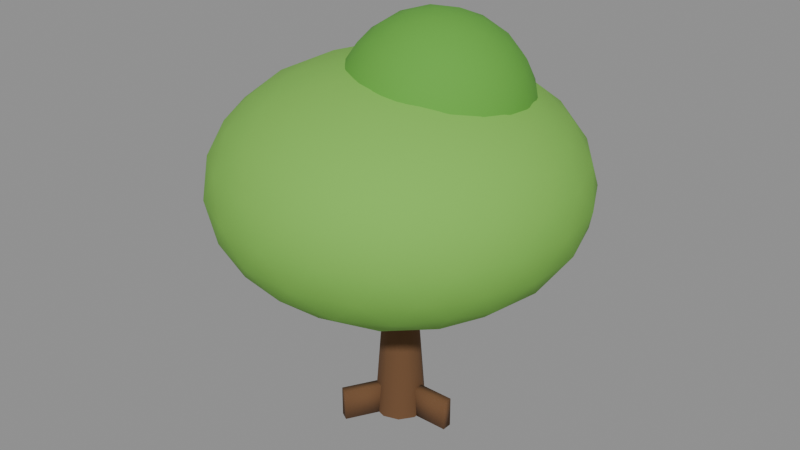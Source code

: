 # Source: prop_tree_tropical_1.blend  (saved by Blender 5.0.119; exported with 4.5.12 LTS)
import bpy
from mathutils import Matrix  # noqa: F401  (used for matrix-valued properties, if any)

bpy.ops.wm.read_factory_settings(use_empty=True)
scene = bpy.context.scene
scene.name = 'Scene'

# ---- materials (node trees are filled in below, after node groups)
mat_trunk = bpy.data.materials.new('Trunk')
mat_trunk.diffuse_color = (0.4196, 0.2902, 0.1804, 1.0)
mat_leafc = bpy.data.materials.new('LeafC')
mat_leafc.diffuse_color = (0.4902, 0.7451, 0.2941, 1.0)
mat_leafa = bpy.data.materials.new('LeafA')
mat_leafa.diffuse_color = (0.3725, 0.6588, 0.2275, 1.0)

# ---- material node trees
mat_trunk.use_nodes = True; mat_trunk.node_tree.nodes.clear()
_N = mat_trunk.node_tree.nodes; _L = mat_trunk.node_tree.links
n0 = _N.new('ShaderNodeBsdfPrincipled'); n0.name = 'Principled BSDF'; n0.location = (-200, 100)
n0.inputs[0].default_value = (0.147, 0.06848, 0.02732, 1.0)
n0.inputs[2].default_value = 0.95
n1 = _N.new('ShaderNodeOutputMaterial'); n1.name = 'Material Output'; n1.location = (200, 100)
_L.new(n0.outputs[0], n1.inputs[0])
n1.is_active_output = True
mat_leafc.use_nodes = True; mat_leafc.node_tree.nodes.clear()
_N = mat_leafc.node_tree.nodes; _L = mat_leafc.node_tree.links
n0 = _N.new('ShaderNodeBsdfPrincipled'); n0.name = 'Principled BSDF'; n0.location = (-200, 100)
n0.inputs[0].default_value = (0.2051, 0.5149, 0.07036, 1.0)
n0.inputs[2].default_value = 0.9
n1 = _N.new('ShaderNodeOutputMaterial'); n1.name = 'Material Output'; n1.location = (200, 100)
_L.new(n0.outputs[0], n1.inputs[0])
n1.is_active_output = True
mat_leafa.use_nodes = True; mat_leafa.node_tree.nodes.clear()
_N = mat_leafa.node_tree.nodes; _L = mat_leafa.node_tree.links
n0 = _N.new('ShaderNodeBsdfPrincipled'); n0.name = 'Principled BSDF'; n0.location = (-200, 100)
n0.inputs[0].default_value = (0.1144, 0.3916, 0.04231, 1.0)
n0.inputs[2].default_value = 0.9
n1 = _N.new('ShaderNodeOutputMaterial'); n1.name = 'Material Output'; n1.location = (200, 100)
_L.new(n0.outputs[0], n1.inputs[0])
n1.is_active_output = True

# ---- meshes
me_trunk = bpy.data.meshes.new('Trunk')
me_trunk.from_pydata([(0.0, 0.42, -1.2), (0.0, 0.24, 1.2), (0.2469, 0.3398, -1.2), (0.1411, 0.1942, 1.2), (0.3994, 0.1298, -1.2), (0.2283, 0.07416, 1.2), (0.3994, -0.1298, -1.2), (0.2283, -0.07416, 1.2), (0.2469, -0.3398, -1.2), (0.1411, -0.1942, 1.2), (0.0, -0.42, -1.2), (0.0, -0.24, 1.2), (-0.2469, -0.3398, -1.2), (-0.1411, -0.1942, 1.2), (-0.3994, -0.1298, -1.2), (-0.2283, -0.07416, 1.2), (-0.3994, 0.1298, -1.2), (-0.2283, 0.07416, 1.2), (-0.2469, 0.3398, -1.2), (-0.1411, 0.1942, 1.2)], [], [(0, 1, 3, 2), (2, 3, 5, 4), (4, 5, 7, 6), (6, 7, 9, 8), (8, 9, 11, 10), (10, 11, 13, 12), (12, 13, 15, 14), (14, 15, 17, 16), (3, 1, 19, 17, 15, 13, 11, 9, 7, 5), (16, 17, 19, 18), (18, 19, 1, 0), (0, 2, 4, 6, 8, 10, 12, 14, 16, 18)])
me_trunk.polygons.foreach_set('use_smooth', [True] * 12)
_k = set([(0, 2), (0, 18), (1, 3), (1, 19), (2, 4), (3, 5), (4, 6), (5, 7), (6, 8), (7, 9), (8, 10), (9, 11), (10, 12), (11, 13), (12, 14), (13, 15), (14, 16), (15, 17), (16, 18), (17, 19)])
me_trunk.attributes.new('sharp_edge', 'BOOLEAN', 'EDGE').data.foreach_set('value', [ (min(e.vertices), max(e.vertices)) in _k for e in me_trunk.edges])
me_trunk.materials.append(mat_trunk)
me_trunk.update()
me_root0 = bpy.data.meshes.new('Root0')
me_root0.from_pydata([(-0.45, -0.08, -0.25), (-0.45, -0.08, 0.25), (-0.45, 0.08, -0.25), (-0.45, 0.08, 0.25), (0.45, -0.08, -0.25), (0.45, -0.08, 0.25), (0.45, 0.08, -0.25), (0.45, 0.08, 0.25)], [], [(0, 1, 3, 2), (2, 3, 7, 6), (6, 7, 5, 4), (4, 5, 1, 0), (2, 6, 4, 0), (7, 3, 1, 5)])
me_root0.polygons.foreach_set('use_smooth', [True] * 6)
_k = set([(0, 1), (0, 2), (0, 4), (1, 3), (1, 5), (2, 3), (2, 6), (3, 7), (4, 5), (4, 6), (5, 7), (6, 7)])
me_root0.attributes.new('sharp_edge', 'BOOLEAN', 'EDGE').data.foreach_set('value', [ (min(e.vertices), max(e.vertices)) in _k for e in me_root0.edges])
me_root0.materials.append(mat_trunk)
me_root0.update()
me_root1 = bpy.data.meshes.new('Root1')
me_root1.from_pydata([(-0.45, -0.08, -0.25), (-0.45, -0.08, 0.25), (-0.45, 0.08, -0.25), (-0.45, 0.08, 0.25), (0.45, -0.08, -0.25), (0.45, -0.08, 0.25), (0.45, 0.08, -0.25), (0.45, 0.08, 0.25)], [], [(0, 1, 3, 2), (2, 3, 7, 6), (6, 7, 5, 4), (4, 5, 1, 0), (2, 6, 4, 0), (7, 3, 1, 5)])
me_root1.polygons.foreach_set('use_smooth', [True] * 6)
_k = set([(0, 1), (0, 2), (0, 4), (1, 3), (1, 5), (2, 3), (2, 6), (3, 7), (4, 5), (4, 6), (5, 7), (6, 7)])
me_root1.attributes.new('sharp_edge', 'BOOLEAN', 'EDGE').data.foreach_set('value', [ (min(e.vertices), max(e.vertices)) in _k for e in me_root1.edges])
me_root1.materials.append(mat_trunk)
me_root1.update()
me_root2 = bpy.data.meshes.new('Root2')
me_root2.from_pydata([(-0.45, -0.08, -0.25), (-0.45, -0.08, 0.25), (-0.45, 0.08, -0.25), (-0.45, 0.08, 0.25), (0.45, -0.08, -0.25), (0.45, -0.08, 0.25), (0.45, 0.08, -0.25), (0.45, 0.08, 0.25)], [], [(0, 1, 3, 2), (2, 3, 7, 6), (6, 7, 5, 4), (4, 5, 1, 0), (2, 6, 4, 0), (7, 3, 1, 5)])
me_root2.polygons.foreach_set('use_smooth', [True] * 6)
_k = set([(0, 1), (0, 2), (0, 4), (1, 3), (1, 5), (2, 3), (2, 6), (3, 7), (4, 5), (4, 6), (5, 7), (6, 7)])
me_root2.attributes.new('sharp_edge', 'BOOLEAN', 'EDGE').data.foreach_set('value', [ (min(e.vertices), max(e.vertices)) in _k for e in me_root2.edges])
me_root2.materials.append(mat_trunk)
me_root2.update()
me_crown = bpy.data.meshes.new('Crown')
me_crown.from_pydata([(0.0, 0.0, -1.8), (1.997, -1.451, -0.805), (-0.7628, -2.348, -0.805), (-2.469, 0.0, -0.805), (-0.7628, 2.348, -0.805), (1.997, 1.451, -0.805), (0.7628, -2.348, 0.805), (-1.997, -1.451, 0.805), (-1.997, 1.451, 0.805), (0.7628, 2.348, 0.805), (2.469, 0.0, 0.805), (0.0, 0.0, 1.8), (-0.6426, -1.978, -1.184), (-0.4484, -1.38, -1.531), (-0.2142, -0.6592, -1.742), (0.5608, -0.4074, -1.742), (1.174, -0.8529, -1.531), (1.682, -1.222, -1.184), (1.468, -1.882, -0.9041), (0.7255, -2.233, -0.9463), (-0.0818, -2.385, -0.9041), (2.243, 0.8149, -0.9041), (2.348, -8.058e-08, -0.9463), (2.243, -0.8149, -0.9041), (0.5608, 0.4074, -1.742), (1.174, 0.8529, -1.531), (1.682, 1.222, -1.184), (-2.079, 0.0, -1.184), (-1.451, 0.0, -1.531), (-0.6932, 0.0, -1.742), (-1.336, -1.978, -0.9041), (-1.899, -1.38, -0.9463), (-2.294, -0.6592, -0.9041), (-0.6426, 1.978, -1.184), (-0.4484, 1.38, -1.531), (-0.2142, 0.6592, -1.742), (-2.294, 0.6592, -0.9041), (-1.899, 1.38, -0.9463), (-1.336, 1.978, -0.9041), (-0.0818, 2.385, -0.9041), (0.7255, 2.233, -0.9463), (1.468, 1.882, -0.9041), (2.64, -0.4074, 0.4521), (2.625, -0.8529, 0.0), (2.376, -1.222, -0.4521), (2.376, 1.222, -0.4521), (2.625, 0.8529, 0.0), (2.64, 0.4074, 0.4521), (0.4284, -2.637, 0.4521), (0.0, -2.76, 0.0), (-0.4284, -2.637, -0.4521), (1.897, -1.882, -0.4521), (1.622, -2.233, 0.0), (1.203, -2.385, 0.4521), (-2.376, -1.222, 0.4521), (-2.625, -0.8529, 0.0), (-2.64, -0.4074, -0.4521), (-1.203, -2.385, -0.4521), (-1.622, -2.233, 0.0), (-1.897, -1.882, 0.4521), (-1.897, 1.882, 0.4521), (-1.622, 2.233, 0.0), (-1.203, 2.385, -0.4521), (-2.64, 0.4074, -0.4521), (-2.625, 0.8529, 0.0), (-2.376, 1.222, 0.4521), (1.203, 2.385, 0.4521), (1.622, 2.233, 0.0), (1.897, 1.882, -0.4521), (-0.4284, 2.637, -0.4521), (0.0, 2.76, 0.0), (0.4284, 2.637, 0.4521), (2.294, -0.6592, 0.9041), (1.899, -1.38, 0.9463), (1.336, -1.978, 0.9041), (0.0818, -2.385, 0.9041), (-0.7255, -2.233, 0.9463), (-1.468, -1.882, 0.9041), (-2.243, -0.8149, 0.9041), (-2.348, 8.058e-08, 0.9463), (-2.243, 0.8149, 0.9041), (-1.468, 1.882, 0.9041), (-0.7255, 2.233, 0.9463), (0.0818, 2.385, 0.9041), (1.336, 1.978, 0.9041), (1.899, 1.38, 0.9463), (2.294, 0.6592, 0.9041), (0.2142, -0.6592, 1.742), (0.4484, -1.38, 1.531), (0.6426, -1.978, 1.184), (2.079, 0.0, 1.184), (1.451, 0.0, 1.531), (0.6932, 0.0, 1.742), (-0.5608, -0.4074, 1.742), (-1.174, -0.8529, 1.531), (-1.682, -1.222, 1.184), (-0.5608, 0.4074, 1.742), (-1.174, 0.8529, 1.531), (-1.682, 1.222, 1.184), (0.2142, 0.6592, 1.742), (0.4484, 1.38, 1.531), (0.6426, 1.978, 1.184), (0.9986, 0.7255, 1.61), (1.761, 0.7255, 1.302), (1.234, 1.451, 1.303), (-0.3814, 1.174, 1.61), (-0.1457, 1.899, 1.303), (-0.9986, 1.622, 1.303), (-1.234, 0.0, 1.61), (-1.851, 0.4484, 1.302), (-1.851, -0.4484, 1.302), (-0.3814, -1.174, 1.61), (-0.9986, -1.622, 1.303), (-0.1457, -1.899, 1.303), (0.9986, -0.7255, 1.61), (1.234, -1.451, 1.303), (1.761, -0.7255, 1.302), (2.379, 1.174, 0.4975), (2.233, 1.622, 4.92e-08), (1.851, 1.899, 0.4975), (-0.3814, 2.625, 0.4975), (-0.8529, 2.625, -8.364e-07), (-1.234, 2.348, 0.4975), (-2.614, 0.4484, 0.4975), (-2.76, -1.056e-06, 1.181e-06), (-2.614, -0.4484, 0.4975), (-1.234, -2.348, 0.4975), (-0.8529, -2.625, -1.427e-06), (-0.3814, -2.625, 0.4975), (1.851, -1.899, 0.4975), (2.233, -1.622, -3.444e-06), (2.379, -1.174, 0.4975), (0.8529, 2.625, 0.0), (1.234, 2.348, -0.4975), (0.3814, 2.625, -0.4975), (-2.233, 1.622, 0.0), (-1.851, 1.899, -0.4975), (-2.379, 1.174, -0.4975), (-2.233, -1.622, 0.0), (-2.379, -1.174, -0.4975), (-1.851, -1.899, -0.4975), (0.8529, -2.625, 0.0), (0.3814, -2.625, -0.4975), (1.234, -2.348, -0.4975), (2.76, -7.207e-08, 0.0), (2.614, -0.4484, -0.4975), (2.614, 0.4484, -0.4975), (0.9986, 1.622, -1.303), (0.3814, 1.174, -1.61), (0.1457, 1.899, -1.303), (-1.234, 1.451, -1.303), (-0.9986, 0.7255, -1.61), (-1.761, 0.7255, -1.302), (-1.761, -0.7255, -1.302), (-0.9986, -0.7255, -1.61), (-1.234, -1.451, -1.302), (1.851, 0.4484, -1.302), (1.851, -0.4484, -1.302), (1.234, -1.999e-06, -1.61), (0.1457, -1.899, -1.303), (0.3814, -1.174, -1.61), (0.9986, -1.622, -1.302)], [], [(0, 15, 14), (1, 17, 23), (0, 14, 29), (0, 29, 35), (0, 35, 24), (1, 23, 44), (2, 20, 50), (3, 32, 56), (4, 38, 62), (5, 41, 68), (1, 44, 51), (2, 50, 57), (3, 56, 63), (4, 62, 69), (5, 68, 45), (6, 74, 89), (7, 77, 95), (8, 80, 98), (9, 83, 101), (10, 86, 90), (92, 99, 11), (91, 102, 92), (90, 103, 91), (92, 102, 99), (102, 100, 99), (91, 103, 102), (103, 104, 102), (102, 104, 100), (104, 101, 100), (90, 86, 103), (86, 85, 103), (103, 85, 104), (85, 84, 104), (104, 84, 101), (84, 9, 101), (99, 96, 11), (100, 105, 99), (101, 106, 100), (99, 105, 96), (105, 97, 96), (100, 106, 105), (106, 107, 105), (105, 107, 97), (107, 98, 97), (101, 83, 106), (83, 82, 106), (106, 82, 107), (82, 81, 107), (107, 81, 98), (81, 8, 98), (96, 93, 11), (97, 108, 96), (98, 109, 97), (96, 108, 93), (108, 94, 93), (97, 109, 108), (109, 110, 108), (108, 110, 94), (110, 95, 94), (98, 80, 109), (80, 79, 109), (109, 79, 110), (79, 78, 110), (110, 78, 95), (78, 7, 95), (93, 87, 11), (94, 111, 93), (95, 112, 94), (93, 111, 87), (111, 88, 87), (94, 112, 111), (112, 113, 111), (111, 113, 88), (113, 89, 88), (95, 77, 112), (77, 76, 112), (112, 76, 113), (76, 75, 113), (113, 75, 89), (75, 6, 89), (87, 92, 11), (88, 114, 87), (89, 115, 88), (87, 114, 92), (114, 91, 92), (88, 115, 114), (115, 116, 114), (114, 116, 91), (116, 90, 91), (89, 74, 115), (74, 73, 115), (115, 73, 116), (73, 72, 116), (116, 72, 90), (72, 10, 90), (47, 86, 10), (46, 117, 47), (45, 118, 46), (47, 117, 86), (117, 85, 86), (46, 118, 117), (118, 119, 117), (117, 119, 85), (119, 84, 85), (45, 68, 118), (68, 67, 118), (118, 67, 119), (67, 66, 119), (119, 66, 84), (66, 9, 84), (71, 83, 9), (70, 120, 71), (69, 121, 70), (71, 120, 83), (120, 82, 83), (70, 121, 120), (121, 122, 120), (120, 122, 82), (122, 81, 82), (69, 62, 121), (62, 61, 121), (121, 61, 122), (61, 60, 122), (122, 60, 81), (60, 8, 81), (65, 80, 8), (64, 123, 65), (63, 124, 64), (65, 123, 80), (123, 79, 80), (64, 124, 123), (124, 125, 123), (123, 125, 79), (125, 78, 79), (63, 56, 124), (56, 55, 124), (124, 55, 125), (55, 54, 125), (125, 54, 78), (54, 7, 78), (59, 77, 7), (58, 126, 59), (57, 127, 58), (59, 126, 77), (126, 76, 77), (58, 127, 126), (127, 128, 126), (126, 128, 76), (128, 75, 76), (57, 50, 127), (50, 49, 127), (127, 49, 128), (49, 48, 128), (128, 48, 75), (48, 6, 75), (53, 74, 6), (52, 129, 53), (51, 130, 52), (53, 129, 74), (129, 73, 74), (52, 130, 129), (130, 131, 129), (129, 131, 73), (131, 72, 73), (51, 44, 130), (44, 43, 130), (130, 43, 131), (43, 42, 131), (131, 42, 72), (42, 10, 72), (66, 71, 9), (67, 132, 66), (68, 133, 67), (66, 132, 71), (132, 70, 71), (67, 133, 132), (133, 134, 132), (132, 134, 70), (134, 69, 70), (68, 41, 133), (41, 40, 133), (133, 40, 134), (40, 39, 134), (134, 39, 69), (39, 4, 69), (60, 65, 8), (61, 135, 60), (62, 136, 61), (60, 135, 65), (135, 64, 65), (61, 136, 135), (136, 137, 135), (135, 137, 64), (137, 63, 64), (62, 38, 136), (38, 37, 136), (136, 37, 137), (37, 36, 137), (137, 36, 63), (36, 3, 63), (54, 59, 7), (55, 138, 54), (56, 139, 55), (54, 138, 59), (138, 58, 59), (55, 139, 138), (139, 140, 138), (138, 140, 58), (140, 57, 58), (56, 32, 139), (32, 31, 139), (139, 31, 140), (31, 30, 140), (140, 30, 57), (30, 2, 57), (48, 53, 6), (49, 141, 48), (50, 142, 49), (48, 141, 53), (141, 52, 53), (49, 142, 141), (142, 143, 141), (141, 143, 52), (143, 51, 52), (50, 20, 142), (20, 19, 142), (142, 19, 143), (19, 18, 143), (143, 18, 51), (18, 1, 51), (42, 47, 10), (43, 144, 42), (44, 145, 43), (42, 144, 47), (144, 46, 47), (43, 145, 144), (145, 146, 144), (144, 146, 46), (146, 45, 46), (44, 23, 145), (23, 22, 145), (145, 22, 146), (22, 21, 146), (146, 21, 45), (21, 5, 45), (26, 41, 5), (25, 147, 26), (24, 148, 25), (26, 147, 41), (147, 40, 41), (25, 148, 147), (148, 149, 147), (147, 149, 40), (149, 39, 40), (24, 35, 148), (35, 34, 148), (148, 34, 149), (34, 33, 149), (149, 33, 39), (33, 4, 39), (33, 38, 4), (34, 150, 33), (35, 151, 34), (33, 150, 38), (150, 37, 38), (34, 151, 150), (151, 152, 150), (150, 152, 37), (152, 36, 37), (35, 29, 151), (29, 28, 151), (151, 28, 152), (28, 27, 152), (152, 27, 36), (27, 3, 36), (27, 32, 3), (28, 153, 27), (29, 154, 28), (27, 153, 32), (153, 31, 32), (28, 154, 153), (154, 155, 153), (153, 155, 31), (155, 30, 31), (29, 14, 154), (14, 13, 154), (154, 13, 155), (13, 12, 155), (155, 12, 30), (12, 2, 30), (21, 26, 5), (22, 156, 21), (23, 157, 22), (21, 156, 26), (156, 25, 26), (22, 157, 156), (157, 158, 156), (156, 158, 25), (158, 24, 25), (23, 17, 157), (17, 16, 157), (157, 16, 158), (16, 15, 158), (158, 15, 24), (15, 0, 24), (12, 20, 2), (13, 159, 12), (14, 160, 13), (12, 159, 20), (159, 19, 20), (13, 160, 159), (160, 161, 159), (159, 161, 19), (161, 18, 19), (14, 15, 160), (15, 16, 160), (160, 16, 161), (16, 17, 161), (161, 17, 18), (17, 1, 18)])
me_crown.polygons.foreach_set('use_smooth', [True] * 320)
me_crown.materials.append(mat_leafc)
me_crown.update()
me_crowntop = bpy.data.meshes.new('CrownTop')
me_crowntop.from_pydata([(0.0, 0.0, -1.4), (1.013, -0.736, -0.6261), (-0.3869, -1.191, -0.6261), (-1.252, 0.0, -0.6261), (-0.3869, 1.191, -0.6261), (1.013, 0.736, -0.6261), (0.3869, -1.191, 0.6261), (-1.013, -0.736, 0.6261), (-1.013, 0.736, 0.6261), (0.3869, 1.191, 0.6261), (1.252, 0.0, 0.6261), (0.0, 0.0, 1.4), (-0.326, -1.003, -0.9205), (-0.2274, -0.7, -1.191), (-0.1086, -0.3344, -1.355), (0.2845, -0.2067, -1.355), (0.5955, -0.4326, -1.191), (0.8534, -0.62, -0.9205), (0.7447, -0.9544, -0.7032), (0.368, -1.133, -0.736), (-0.04149, -1.21, -0.7032), (1.138, 0.4133, -0.7032), (1.191, 0.0, -0.736), (1.138, -0.4133, -0.7032), (0.2845, 0.2067, -1.355), (0.5955, 0.4326, -1.191), (0.8534, 0.62, -0.9205), (-1.055, 0.0, -0.9205), (-0.736, 0.0, -1.191), (-0.3516, 0.0, -1.355), (-0.6776, -1.003, -0.7032), (-0.9635, -0.7, -0.736), (-1.163, -0.3344, -0.7032), (-0.326, 1.003, -0.9205), (-0.2274, 0.7, -1.191), (-0.1086, 0.3344, -1.355), (-1.163, 0.3344, -0.7032), (-0.9635, 0.7, -0.736), (-0.6776, 1.003, -0.7032), (-0.04149, 1.21, -0.7032), (0.368, 1.133, -0.736), (0.7447, 0.9544, -0.7032), (1.339, -0.2067, 0.3516), (1.331, -0.4326, 0.0), (1.205, -0.62, -0.3516), (1.205, 0.62, -0.3516), (1.331, 0.4326, 0.0), (1.339, 0.2067, 0.3516), (0.2173, -1.338, 0.3516), (0.0, -1.4, 0.0), (-0.2173, -1.338, -0.3516), (0.962, -0.9544, -0.3516), (0.8229, -1.133, 0.0), (0.6104, -1.21, 0.3516), (-1.205, -0.62, 0.3516), (-1.331, -0.4326, 0.0), (-1.339, -0.2067, -0.3516), (-0.6104, -1.21, -0.3516), (-0.8229, -1.133, 0.0), (-0.962, -0.9544, 0.3516), (-0.962, 0.9544, 0.3516), (-0.8229, 1.133, 0.0), (-0.6104, 1.21, -0.3516), (-1.339, 0.2067, -0.3516), (-1.331, 0.4326, 0.0), (-1.205, 0.62, 0.3516), (0.6104, 1.21, 0.3516), (0.8229, 1.133, 0.0), (0.962, 0.9544, -0.3516), (-0.2173, 1.338, -0.3516), (0.0, 1.4, 0.0), (0.2173, 1.338, 0.3516), (1.163, -0.3344, 0.7032), (0.9635, -0.7, 0.736), (0.6776, -1.003, 0.7032), (0.04149, -1.21, 0.7032), (-0.368, -1.133, 0.736), (-0.7447, -0.9544, 0.7032), (-1.138, -0.4133, 0.7032), (-1.191, 0.0, 0.736), (-1.138, 0.4133, 0.7032), (-0.7447, 0.9544, 0.7032), (-0.368, 1.133, 0.736), (0.04149, 1.21, 0.7032), (0.6776, 1.003, 0.7032), (0.9635, 0.7, 0.736), (1.163, 0.3344, 0.7032), (0.1086, -0.3344, 1.355), (0.2274, -0.7, 1.191), (0.326, -1.003, 0.9205), (1.055, 0.0, 0.9205), (0.736, 0.0, 1.191), (0.3516, 0.0, 1.355), (-0.2845, -0.2067, 1.355), (-0.5955, -0.4326, 1.191), (-0.8534, -0.62, 0.9205), (-0.2845, 0.2067, 1.355), (-0.5955, 0.4326, 1.191), (-0.8534, 0.62, 0.9205), (0.1086, 0.3344, 1.355), (0.2274, 0.7, 1.191), (0.326, 1.003, 0.9205), (0.5065, 0.368, 1.252), (0.8935, 0.368, 1.013), (0.6261, 0.736, 1.013), (-0.1935, 0.5954, 1.252), (-0.07391, 0.9635, 1.013), (-0.5065, 0.8229, 1.013), (-0.6261, 0.0, 1.252), (-0.9391, 0.2274, 1.013), (-0.9391, -0.2274, 1.013), (-0.1935, -0.5954, 1.252), (-0.5065, -0.8229, 1.013), (-0.07391, -0.9635, 1.013), (0.5065, -0.368, 1.252), (0.6261, -0.736, 1.013), (0.8935, -0.368, 1.013), (1.207, 0.5955, 0.387), (1.133, 0.8229, 0.0), (0.9391, 0.9635, 0.387), (-0.1935, 1.331, 0.387), (-0.4326, 1.331, -6.56e-07), (-0.6261, 1.191, 0.387), (-1.326, 0.2274, 0.387), (-1.4, -5.248e-07, 8.855e-07), (-1.326, -0.2274, 0.387), (-0.6261, -1.191, 0.387), (-0.4326, -1.331, -1.082e-06), (-0.1935, -1.331, 0.387), (0.9391, -0.9635, 0.387), (1.133, -0.8229, -2.657e-06), (1.207, -0.5955, 0.387), (0.4326, 1.331, 0.0), (0.6261, 1.191, -0.387), (0.1935, 1.331, -0.387), (-1.133, 0.8229, 0.0), (-0.9391, 0.9635, -0.387), (-1.207, 0.5955, -0.387), (-1.133, -0.8229, 0.0), (-1.207, -0.5955, -0.387), (-0.9391, -0.9635, -0.387), (0.4326, -1.331, 0.0), (0.1935, -1.331, -0.387), (0.6261, -1.191, -0.387), (1.4, 3.134e-08, 0.0), (1.326, -0.2274, -0.387), (1.326, 0.2274, -0.387), (0.5065, 0.8229, -1.013), (0.1935, 0.5954, -1.252), (0.0739, 0.9635, -1.013), (-0.6261, 0.736, -1.013), (-0.5065, 0.368, -1.252), (-0.8935, 0.368, -1.013), (-0.8935, -0.368, -1.013), (-0.5065, -0.368, -1.252), (-0.6261, -0.736, -1.013), (0.9391, 0.2274, -1.013), (0.9391, -0.2274, -1.013), (0.6261, -1.033e-06, -1.252), (0.07391, -0.9635, -1.013), (0.1935, -0.5954, -1.252), (0.5065, -0.8229, -1.013)], [], [(0, 15, 14), (1, 17, 23), (0, 14, 29), (0, 29, 35), (0, 35, 24), (1, 23, 44), (2, 20, 50), (3, 32, 56), (4, 38, 62), (5, 41, 68), (1, 44, 51), (2, 50, 57), (3, 56, 63), (4, 62, 69), (5, 68, 45), (6, 74, 89), (7, 77, 95), (8, 80, 98), (9, 83, 101), (10, 86, 90), (92, 99, 11), (91, 102, 92), (90, 103, 91), (92, 102, 99), (102, 100, 99), (91, 103, 102), (103, 104, 102), (102, 104, 100), (104, 101, 100), (90, 86, 103), (86, 85, 103), (103, 85, 104), (85, 84, 104), (104, 84, 101), (84, 9, 101), (99, 96, 11), (100, 105, 99), (101, 106, 100), (99, 105, 96), (105, 97, 96), (100, 106, 105), (106, 107, 105), (105, 107, 97), (107, 98, 97), (101, 83, 106), (83, 82, 106), (106, 82, 107), (82, 81, 107), (107, 81, 98), (81, 8, 98), (96, 93, 11), (97, 108, 96), (98, 109, 97), (96, 108, 93), (108, 94, 93), (97, 109, 108), (109, 110, 108), (108, 110, 94), (110, 95, 94), (98, 80, 109), (80, 79, 109), (109, 79, 110), (79, 78, 110), (110, 78, 95), (78, 7, 95), (93, 87, 11), (94, 111, 93), (95, 112, 94), (93, 111, 87), (111, 88, 87), (94, 112, 111), (112, 113, 111), (111, 113, 88), (113, 89, 88), (95, 77, 112), (77, 76, 112), (112, 76, 113), (76, 75, 113), (113, 75, 89), (75, 6, 89), (87, 92, 11), (88, 114, 87), (89, 115, 88), (87, 114, 92), (114, 91, 92), (88, 115, 114), (115, 116, 114), (114, 116, 91), (116, 90, 91), (89, 74, 115), (74, 73, 115), (115, 73, 116), (73, 72, 116), (116, 72, 90), (72, 10, 90), (47, 86, 10), (46, 117, 47), (45, 118, 46), (47, 117, 86), (117, 85, 86), (46, 118, 117), (118, 119, 117), (117, 119, 85), (119, 84, 85), (45, 68, 118), (68, 67, 118), (118, 67, 119), (67, 66, 119), (119, 66, 84), (66, 9, 84), (71, 83, 9), (70, 120, 71), (69, 121, 70), (71, 120, 83), (120, 82, 83), (70, 121, 120), (121, 122, 120), (120, 122, 82), (122, 81, 82), (69, 62, 121), (62, 61, 121), (121, 61, 122), (61, 60, 122), (122, 60, 81), (60, 8, 81), (65, 80, 8), (64, 123, 65), (63, 124, 64), (65, 123, 80), (123, 79, 80), (64, 124, 123), (124, 125, 123), (123, 125, 79), (125, 78, 79), (63, 56, 124), (56, 55, 124), (124, 55, 125), (55, 54, 125), (125, 54, 78), (54, 7, 78), (59, 77, 7), (58, 126, 59), (57, 127, 58), (59, 126, 77), (126, 76, 77), (58, 127, 126), (127, 128, 126), (126, 128, 76), (128, 75, 76), (57, 50, 127), (50, 49, 127), (127, 49, 128), (49, 48, 128), (128, 48, 75), (48, 6, 75), (53, 74, 6), (52, 129, 53), (51, 130, 52), (53, 129, 74), (129, 73, 74), (52, 130, 129), (130, 131, 129), (129, 131, 73), (131, 72, 73), (51, 44, 130), (44, 43, 130), (130, 43, 131), (43, 42, 131), (131, 42, 72), (42, 10, 72), (66, 71, 9), (67, 132, 66), (68, 133, 67), (66, 132, 71), (132, 70, 71), (67, 133, 132), (133, 134, 132), (132, 134, 70), (134, 69, 70), (68, 41, 133), (41, 40, 133), (133, 40, 134), (40, 39, 134), (134, 39, 69), (39, 4, 69), (60, 65, 8), (61, 135, 60), (62, 136, 61), (60, 135, 65), (135, 64, 65), (61, 136, 135), (136, 137, 135), (135, 137, 64), (137, 63, 64), (62, 38, 136), (38, 37, 136), (136, 37, 137), (37, 36, 137), (137, 36, 63), (36, 3, 63), (54, 59, 7), (55, 138, 54), (56, 139, 55), (54, 138, 59), (138, 58, 59), (55, 139, 138), (139, 140, 138), (138, 140, 58), (140, 57, 58), (56, 32, 139), (32, 31, 139), (139, 31, 140), (31, 30, 140), (140, 30, 57), (30, 2, 57), (48, 53, 6), (49, 141, 48), (50, 142, 49), (48, 141, 53), (141, 52, 53), (49, 142, 141), (142, 143, 141), (141, 143, 52), (143, 51, 52), (50, 20, 142), (20, 19, 142), (142, 19, 143), (19, 18, 143), (143, 18, 51), (18, 1, 51), (42, 47, 10), (43, 144, 42), (44, 145, 43), (42, 144, 47), (144, 46, 47), (43, 145, 144), (145, 146, 144), (144, 146, 46), (146, 45, 46), (44, 23, 145), (23, 22, 145), (145, 22, 146), (22, 21, 146), (146, 21, 45), (21, 5, 45), (26, 41, 5), (25, 147, 26), (24, 148, 25), (26, 147, 41), (147, 40, 41), (25, 148, 147), (148, 149, 147), (147, 149, 40), (149, 39, 40), (24, 35, 148), (35, 34, 148), (148, 34, 149), (34, 33, 149), (149, 33, 39), (33, 4, 39), (33, 38, 4), (34, 150, 33), (35, 151, 34), (33, 150, 38), (150, 37, 38), (34, 151, 150), (151, 152, 150), (150, 152, 37), (152, 36, 37), (35, 29, 151), (29, 28, 151), (151, 28, 152), (28, 27, 152), (152, 27, 36), (27, 3, 36), (27, 32, 3), (28, 153, 27), (29, 154, 28), (27, 153, 32), (153, 31, 32), (28, 154, 153), (154, 155, 153), (153, 155, 31), (155, 30, 31), (29, 14, 154), (14, 13, 154), (154, 13, 155), (13, 12, 155), (155, 12, 30), (12, 2, 30), (21, 26, 5), (22, 156, 21), (23, 157, 22), (21, 156, 26), (156, 25, 26), (22, 157, 156), (157, 158, 156), (156, 158, 25), (158, 24, 25), (23, 17, 157), (17, 16, 157), (157, 16, 158), (16, 15, 158), (158, 15, 24), (15, 0, 24), (12, 20, 2), (13, 159, 12), (14, 160, 13), (12, 159, 20), (159, 19, 20), (13, 160, 159), (160, 161, 159), (159, 161, 19), (161, 18, 19), (14, 15, 160), (15, 16, 160), (160, 16, 161), (16, 17, 161), (161, 17, 18), (17, 1, 18)])
me_crowntop.polygons.foreach_set('use_smooth', [True] * 320)
me_crowntop.materials.append(mat_leafa)
me_crowntop.update()

# ---- objects
ob_trunk = bpy.data.objects.new('Trunk', me_trunk)
ob_root0 = bpy.data.objects.new('Root0', me_root0)
ob_root1 = bpy.data.objects.new('Root1', me_root1)
ob_root2 = bpy.data.objects.new('Root2', me_root2)
ob_crown = bpy.data.objects.new('Crown', me_crown)
ob_crowntop = bpy.data.objects.new('CrownTop', me_crowntop)
ob_body = bpy.data.objects.new('Body', None)

# ---- transforms, parenting, visibility, modifiers, constraints
ob_trunk.parent = ob_body
ob_trunk.location = (0.0, 0.0, 1.2)
ob_root0.parent = ob_body
ob_root0.location = (0.5, 0.0, 0.25)
ob_root1.parent = ob_body
ob_root1.location = (-0.25, 0.433, 0.25)
ob_root1.rotation_euler = (0.0, 0.0, 2.094)
ob_root2.parent = ob_body
ob_root2.location = (-0.25, -0.433, 0.25)
ob_root2.rotation_euler = (0.0, 0.0, 4.189)
ob_crown.parent = ob_body
ob_crown.location = (0.0, 0.0, 4.0)
_m = ob_crown.modifiers.new('Displace', 'DISPLACE')
_m.strength = 0.18
_m.texture_coords = 'GLOBAL'
ob_crowntop.parent = ob_body
ob_crowntop.location = (0.4, 0.3, 5.1)
_m = ob_crowntop.modifiers.new('Displace', 'DISPLACE')
_m.strength = 0.12
_m.texture_coords = 'GLOBAL'
ob_body.location = (0.0, 0.0, 0.0)
ob_body.empty_display_size = 0.1

# ---- collection membership
scene.collection.objects.link(ob_trunk)
scene.collection.objects.link(ob_root0)
scene.collection.objects.link(ob_root1)
scene.collection.objects.link(ob_root2)
scene.collection.objects.link(ob_crown)
scene.collection.objects.link(ob_crowntop)
scene.collection.objects.link(ob_body)

# ---- scene / render settings (as saved in the file)
scene.frame_start = 1; scene.frame_end = 250; scene.frame_set(1)
scene.render.engine = 'BLENDER_EEVEE_NEXT'
scene.render.bake_bias = 0.0
scene.render.bake_samples = 0
scene.cycles.sampling_pattern = 'TABULATED_SOBOL'
scene.eevee.use_volume_custom_range = False
bpy.context.view_layer.update()

# ---- added for rendering (the .blend has no active camera and no usable light): camera, sun + grey world if the file has none
cam_auto = bpy.data.cameras.new('AutoCamera')
cam_auto.lens = 50.0
cam_auto.sensor_width = 36.0
cam_auto.clip_end = 1000.0
ob_auto_camera = bpy.data.objects.new('AutoCamera', cam_auto)
scene.collection.objects.link(ob_auto_camera)
ob_auto_camera.location = (9.41164, -11.3036, 10.7887)
ob_auto_camera.rotation_euler = (1.09748, -7.21219e-08, 0.694738)
scene.camera = ob_auto_camera
light_auto_sun = bpy.data.lights.new('AutoSun', 'SUN')
light_auto_sun.energy = 3.0
light_auto_sun.angle = 0.0523599
ob_auto_sun = bpy.data.objects.new('AutoSun', light_auto_sun)
scene.collection.objects.link(ob_auto_sun)
ob_auto_sun.rotation_euler = (0.872665, 0.174533, 0.523599)
if scene.world is None:
    world_auto = bpy.data.worlds.new('AutoWorld')
    world_auto.color = (0.3, 0.3, 0.3)
    scene.world = world_auto
bpy.context.view_layer.update()
